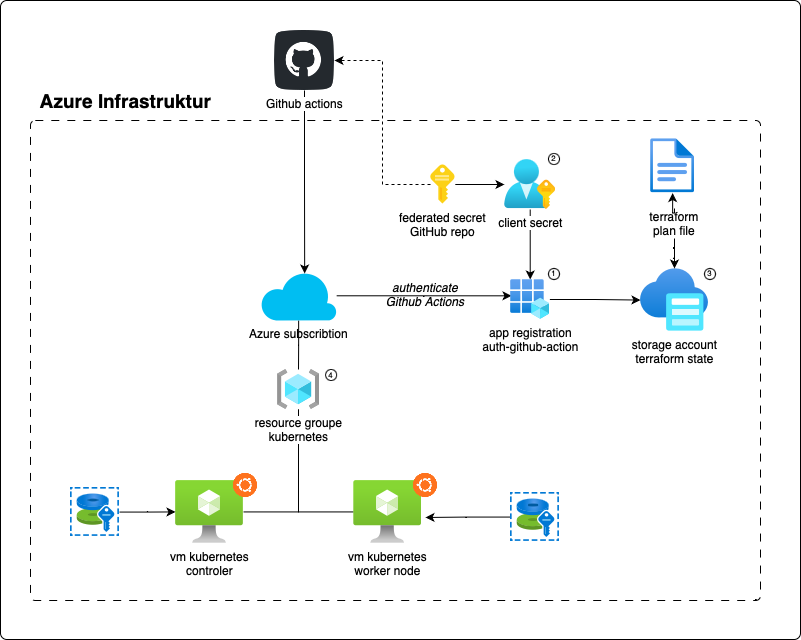

The diagram above was exported from draw.io. Its source (the exported page's mxGraphModel, read from the mxfile embedded in the PNG):
<mxGraphModel dx="1030" dy="2058" grid="1" gridSize="10" guides="1" tooltips="1" connect="1" arrows="1" fold="1" page="1" pageScale="1" pageWidth="827" pageHeight="1169" math="0" shadow="0">
  <root>
    <mxCell id="0" />
    <mxCell id="1" parent="0" />
    <mxCell id="Bxia4IvSv5dYY-eg9jDz-1" value="" style="rounded=1;whiteSpace=wrap;html=1;arcSize=1;fillStyle=auto;fillColor=#FFFFFF;" vertex="1" parent="1">
      <mxGeometry x="10" y="-20" width="800" height="639" as="geometry" />
    </mxCell>
    <mxCell id="wivunIpu-IDwNCwmUR7j-47" value="" style="rounded=1;whiteSpace=wrap;html=1;arcSize=1;fillStyle=solid;dashed=1;dashPattern=8 8;fillColor=#FFFFFF;" parent="1" vertex="1">
      <mxGeometry x="40" y="100" width="730" height="480" as="geometry" />
    </mxCell>
    <mxCell id="wivunIpu-IDwNCwmUR7j-2" value="storage account&lt;br&gt;terraform state" style="image;aspect=fixed;html=1;points=[];align=center;fontSize=12;image=img/lib/azure2/storage/Azure_HCP_Cache.svg;" parent="1" vertex="1">
      <mxGeometry x="650" y="248" width="68" height="63" as="geometry" />
    </mxCell>
    <mxCell id="wivunIpu-IDwNCwmUR7j-4" style="edgeStyle=orthogonalEdgeStyle;rounded=0;orthogonalLoop=1;jettySize=auto;html=1;startArrow=none;startFill=0;" parent="1" source="wivunIpu-IDwNCwmUR7j-6" target="wivunIpu-IDwNCwmUR7j-2" edge="1">
      <mxGeometry relative="1" as="geometry" />
    </mxCell>
    <mxCell id="wivunIpu-IDwNCwmUR7j-3" value="" style="image;aspect=fixed;html=1;points=[];align=center;fontSize=12;image=img/lib/azure2/general/File.svg;" parent="1" vertex="1">
      <mxGeometry x="660" y="118" width="44.29" height="54.57" as="geometry" />
    </mxCell>
    <mxCell id="wivunIpu-IDwNCwmUR7j-29" value="" style="edgeStyle=orthogonalEdgeStyle;rounded=0;orthogonalLoop=1;jettySize=auto;html=1;endArrow=none;endFill=0;" parent="1" source="wivunIpu-IDwNCwmUR7j-5" target="wivunIpu-IDwNCwmUR7j-18" edge="1">
      <mxGeometry relative="1" as="geometry" />
    </mxCell>
    <mxCell id="wivunIpu-IDwNCwmUR7j-36" style="edgeStyle=orthogonalEdgeStyle;rounded=0;orthogonalLoop=1;jettySize=auto;html=1;entryX=0.025;entryY=0.408;entryDx=0;entryDy=0;entryPerimeter=0;" parent="1" source="wivunIpu-IDwNCwmUR7j-5" target="wivunIpu-IDwNCwmUR7j-26" edge="1">
      <mxGeometry relative="1" as="geometry" />
    </mxCell>
    <mxCell id="wivunIpu-IDwNCwmUR7j-5" value="Azure subscribtion" style="verticalLabelPosition=bottom;html=1;verticalAlign=top;align=center;strokeColor=none;fillColor=#00BEF2;shape=mxgraph.azure.cloud;" parent="1" vertex="1">
      <mxGeometry x="270" y="250.5" width="76.15" height="49.5" as="geometry" />
    </mxCell>
    <mxCell id="wivunIpu-IDwNCwmUR7j-7" value="" style="edgeStyle=orthogonalEdgeStyle;rounded=0;orthogonalLoop=1;jettySize=auto;html=1;startArrow=classic;startFill=1;endArrow=none;endFill=0;" parent="1" source="wivunIpu-IDwNCwmUR7j-3" target="wivunIpu-IDwNCwmUR7j-6" edge="1">
      <mxGeometry relative="1" as="geometry">
        <mxPoint x="574" y="230" as="sourcePoint" />
        <mxPoint x="574" y="310" as="targetPoint" />
      </mxGeometry>
    </mxCell>
    <mxCell id="wivunIpu-IDwNCwmUR7j-6" value="terraform plan file" style="text;html=1;strokeColor=none;fillColor=none;align=center;verticalAlign=middle;whiteSpace=wrap;rounded=0;" parent="1" vertex="1">
      <mxGeometry x="654" y="188" width="60" height="30" as="geometry" />
    </mxCell>
    <mxCell id="wivunIpu-IDwNCwmUR7j-21" style="edgeStyle=orthogonalEdgeStyle;rounded=0;orthogonalLoop=1;jettySize=auto;html=1;endArrow=none;endFill=0;" parent="1" source="wivunIpu-IDwNCwmUR7j-9" target="wivunIpu-IDwNCwmUR7j-18" edge="1">
      <mxGeometry relative="1" as="geometry" />
    </mxCell>
    <mxCell id="wivunIpu-IDwNCwmUR7j-9" value="vm kubernetes&lt;br&gt;controler" style="image;aspect=fixed;html=1;points=[];align=center;fontSize=12;image=img/lib/azure2/other/AVS_VM.svg;" parent="1" vertex="1">
      <mxGeometry x="185.01" y="460" width="68" height="62.8" as="geometry" />
    </mxCell>
    <mxCell id="wivunIpu-IDwNCwmUR7j-20" style="edgeStyle=orthogonalEdgeStyle;rounded=0;orthogonalLoop=1;jettySize=auto;html=1;endArrow=none;endFill=0;" parent="1" source="wivunIpu-IDwNCwmUR7j-10" target="wivunIpu-IDwNCwmUR7j-18" edge="1">
      <mxGeometry relative="1" as="geometry" />
    </mxCell>
    <mxCell id="wivunIpu-IDwNCwmUR7j-10" value="vm kubernetes&lt;br&gt;worker node" style="image;aspect=fixed;html=1;points=[];align=center;fontSize=12;image=img/lib/azure2/other/AVS_VM.svg;" parent="1" vertex="1">
      <mxGeometry x="363.15" y="460" width="68" height="62.8" as="geometry" />
    </mxCell>
    <mxCell id="wivunIpu-IDwNCwmUR7j-13" style="edgeStyle=orthogonalEdgeStyle;rounded=0;orthogonalLoop=1;jettySize=auto;html=1;" parent="1" source="wivunIpu-IDwNCwmUR7j-11" target="wivunIpu-IDwNCwmUR7j-9" edge="1">
      <mxGeometry relative="1" as="geometry" />
    </mxCell>
    <mxCell id="wivunIpu-IDwNCwmUR7j-11" value="" style="image;aspect=fixed;html=1;points=[];align=center;fontSize=12;image=img/lib/azure2/compute/Disk_Encryption_Sets.svg;" parent="1" vertex="1">
      <mxGeometry x="80" y="467" width="49" height="49" as="geometry" />
    </mxCell>
    <mxCell id="wivunIpu-IDwNCwmUR7j-14" style="edgeStyle=orthogonalEdgeStyle;rounded=0;orthogonalLoop=1;jettySize=auto;html=1;entryX=1.057;entryY=0.589;entryDx=0;entryDy=0;entryPerimeter=0;" parent="1" source="wivunIpu-IDwNCwmUR7j-12" target="wivunIpu-IDwNCwmUR7j-10" edge="1">
      <mxGeometry relative="1" as="geometry" />
    </mxCell>
    <mxCell id="wivunIpu-IDwNCwmUR7j-12" value="" style="image;aspect=fixed;html=1;points=[];align=center;fontSize=12;image=img/lib/azure2/compute/Disk_Encryption_Sets.svg;" parent="1" vertex="1">
      <mxGeometry x="520" y="472" width="49" height="49" as="geometry" />
    </mxCell>
    <mxCell id="wivunIpu-IDwNCwmUR7j-18" value="resource groupe&lt;br&gt;kubernetes" style="image;aspect=fixed;html=1;points=[];align=center;fontSize=12;image=img/lib/azure2/general/Resource_Groups.svg;" parent="1" vertex="1">
      <mxGeometry x="286.83" y="349" width="42.5" height="40" as="geometry" />
    </mxCell>
    <mxCell id="wivunIpu-IDwNCwmUR7j-22" value="" style="shape=image;html=1;verticalAlign=top;verticalLabelPosition=bottom;labelBackgroundColor=#ffffff;imageAspect=0;aspect=fixed;image=https://cdn1.iconfinder.com/data/icons/operating-system-flat-1/30/ubuntu-128.png" parent="1" vertex="1">
      <mxGeometry x="240" y="450" width="30" height="30" as="geometry" />
    </mxCell>
    <mxCell id="wivunIpu-IDwNCwmUR7j-23" value="" style="shape=image;html=1;verticalAlign=top;verticalLabelPosition=bottom;labelBackgroundColor=#ffffff;imageAspect=0;aspect=fixed;image=https://cdn1.iconfinder.com/data/icons/operating-system-flat-1/30/ubuntu-128.png" parent="1" vertex="1">
      <mxGeometry x="420" y="450" width="30" height="30" as="geometry" />
    </mxCell>
    <mxCell id="wivunIpu-IDwNCwmUR7j-32" style="edgeStyle=orthogonalEdgeStyle;rounded=0;orthogonalLoop=1;jettySize=auto;html=1;" parent="1" source="wivunIpu-IDwNCwmUR7j-24" target="wivunIpu-IDwNCwmUR7j-26" edge="1">
      <mxGeometry relative="1" as="geometry" />
    </mxCell>
    <mxCell id="wivunIpu-IDwNCwmUR7j-24" value="client secret" style="image;aspect=fixed;html=1;points=[];align=center;fontSize=12;image=img/lib/azure2/azure_stack/User_Subscriptions.svg;" parent="1" vertex="1">
      <mxGeometry x="513.94" y="139" width="51.51" height="50" as="geometry" />
    </mxCell>
    <mxCell id="wivunIpu-IDwNCwmUR7j-37" style="edgeStyle=orthogonalEdgeStyle;rounded=0;orthogonalLoop=1;jettySize=auto;html=1;" parent="1" source="wivunIpu-IDwNCwmUR7j-26" target="wivunIpu-IDwNCwmUR7j-2" edge="1">
      <mxGeometry relative="1" as="geometry" />
    </mxCell>
    <mxCell id="wivunIpu-IDwNCwmUR7j-26" value="app registration&lt;br&gt;auth-github-action" style="image;aspect=fixed;html=1;points=[];align=center;fontSize=12;image=img/lib/azure2/identity/App_Registrations.svg;" parent="1" vertex="1">
      <mxGeometry x="520" y="259" width="39.38" height="40" as="geometry" />
    </mxCell>
    <mxCell id="wivunIpu-IDwNCwmUR7j-33" style="edgeStyle=orthogonalEdgeStyle;rounded=0;orthogonalLoop=1;jettySize=auto;html=1;" parent="1" source="wivunIpu-IDwNCwmUR7j-31" target="wivunIpu-IDwNCwmUR7j-24" edge="1">
      <mxGeometry relative="1" as="geometry" />
    </mxCell>
    <mxCell id="wivunIpu-IDwNCwmUR7j-38" style="edgeStyle=orthogonalEdgeStyle;rounded=0;orthogonalLoop=1;jettySize=auto;html=1;entryX=1;entryY=0.5;entryDx=0;entryDy=0;dashed=1;" parent="1" source="wivunIpu-IDwNCwmUR7j-31" target="wivunIpu-IDwNCwmUR7j-34" edge="1">
      <mxGeometry relative="1" as="geometry" />
    </mxCell>
    <mxCell id="wivunIpu-IDwNCwmUR7j-31" value="federated secret&lt;br&gt;GitHub repo" style="image;sketch=0;aspect=fixed;html=1;points=[];align=center;fontSize=12;image=img/lib/mscae/Key.svg;" parent="1" vertex="1">
      <mxGeometry x="440" y="144" width="24.8" height="40" as="geometry" />
    </mxCell>
    <mxCell id="wivunIpu-IDwNCwmUR7j-35" style="edgeStyle=orthogonalEdgeStyle;rounded=0;orthogonalLoop=1;jettySize=auto;html=1;entryX=0.58;entryY=0.05;entryDx=0;entryDy=0;entryPerimeter=0;" parent="1" source="wivunIpu-IDwNCwmUR7j-34" target="wivunIpu-IDwNCwmUR7j-5" edge="1">
      <mxGeometry relative="1" as="geometry" />
    </mxCell>
    <mxCell id="wivunIpu-IDwNCwmUR7j-34" value="Github actions" style="shape=image;html=1;verticalAlign=top;verticalLabelPosition=bottom;labelBackgroundColor=#ffffff;imageAspect=0;aspect=fixed;image=https://cdn4.iconfinder.com/data/icons/socialcones/508/Github-128.png" parent="1" vertex="1">
      <mxGeometry x="284.00000000000006" y="10" width="60" height="60" as="geometry" />
    </mxCell>
    <mxCell id="wivunIpu-IDwNCwmUR7j-40" value="authenticate Github Actions" style="text;html=1;strokeColor=none;fillColor=none;align=center;verticalAlign=middle;whiteSpace=wrap;rounded=0;fontColor=#000000;fontStyle=2" parent="1" vertex="1">
      <mxGeometry x="390" y="259" width="90" height="30" as="geometry" />
    </mxCell>
    <mxCell id="wivunIpu-IDwNCwmUR7j-41" value="1" style="ellipse;whiteSpace=wrap;html=1;aspect=fixed;fontSize=8;" parent="1" vertex="1">
      <mxGeometry x="558" y="248" width="11" height="11" as="geometry" />
    </mxCell>
    <mxCell id="wivunIpu-IDwNCwmUR7j-42" value="2" style="ellipse;whiteSpace=wrap;html=1;aspect=fixed;fontSize=8;" parent="1" vertex="1">
      <mxGeometry x="558" y="133" width="11" height="11" as="geometry" />
    </mxCell>
    <mxCell id="wivunIpu-IDwNCwmUR7j-43" value="3" style="ellipse;whiteSpace=wrap;html=1;aspect=fixed;fontSize=8;" parent="1" vertex="1">
      <mxGeometry x="714" y="248" width="11" height="11" as="geometry" />
    </mxCell>
    <mxCell id="wivunIpu-IDwNCwmUR7j-44" value="4" style="ellipse;whiteSpace=wrap;html=1;aspect=fixed;fontSize=8;" parent="1" vertex="1">
      <mxGeometry x="335.1500000000001" y="349" width="11" height="11" as="geometry" />
    </mxCell>
    <mxCell id="wivunIpu-IDwNCwmUR7j-49" value="Azure&amp;nbsp;Infrastruktur" style="text;strokeColor=none;fillColor=none;html=1;fontSize=19;fontStyle=1;verticalAlign=middle;align=center;" parent="1" vertex="1">
      <mxGeometry x="85.01" y="60" width="100" height="40" as="geometry" />
    </mxCell>
  </root>
</mxGraphModel>